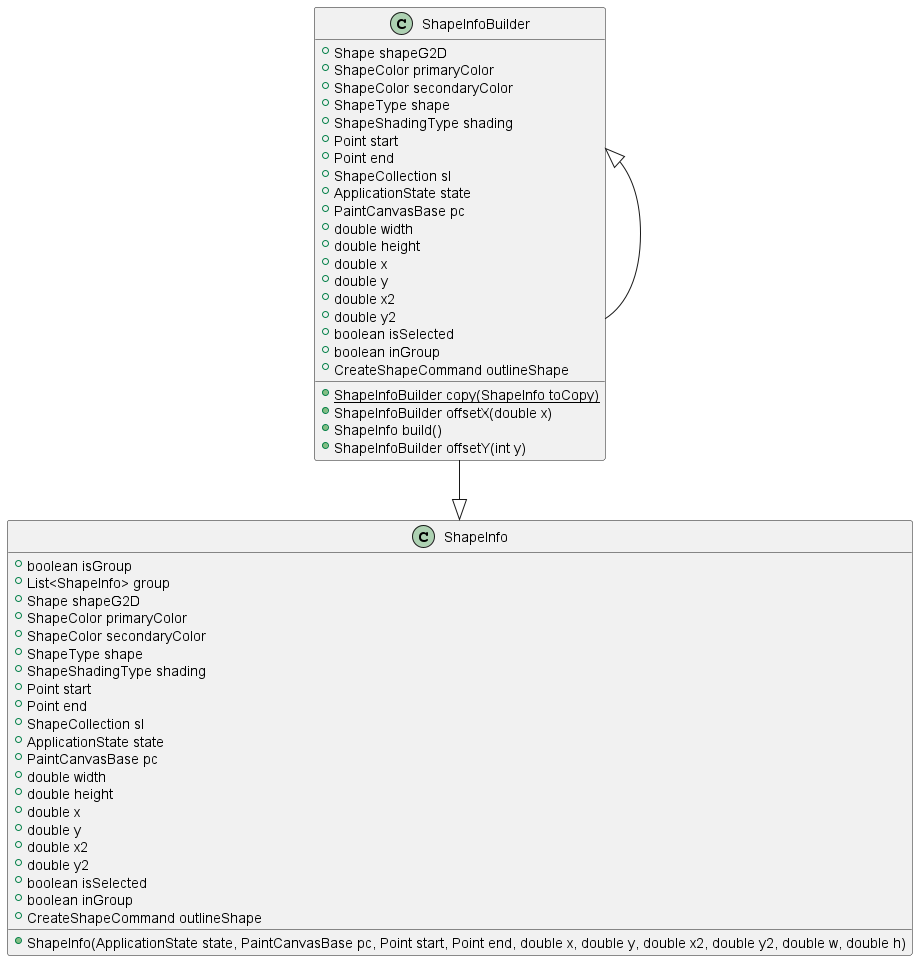

The diagram above was rendered by PlantUML. Its source (embedded in the PNG):
@startuml ShapeInfoBuilder

class ShapeInfoBuilder {

    + Shape shapeG2D
    + ShapeColor primaryColor
    + ShapeColor secondaryColor
    + ShapeType shape
    + ShapeShadingType shading
    + Point start
    + Point end
    + ShapeCollection sl
    + ApplicationState state
    + PaintCanvasBase pc
    + double width
    + double height
    + double x
    + double y
    + double x2
    + double y2
    + boolean isSelected
    + boolean inGroup
    + CreateShapeCommand outlineShape

    + {static} ShapeInfoBuilder copy(ShapeInfo toCopy) 
    + ShapeInfoBuilder offsetX(double x) 
    + ShapeInfo build() 
    + ShapeInfoBuilder offsetY(int y) 
 
}

class ShapeInfo {

    + boolean isGroup
    + List<ShapeInfo> group
    + Shape shapeG2D
    + ShapeColor primaryColor
    + ShapeColor secondaryColor
    + ShapeType shape
    + ShapeShadingType shading
    + Point start
    + Point end
    + ShapeCollection sl
    + ApplicationState state
    + PaintCanvasBase pc
    + double width
    + double height
    + double x
    + double y
    + double x2
    + double y2
    + boolean isSelected
    + boolean inGroup
    + CreateShapeCommand outlineShape

    + ShapeInfo(ApplicationState state, PaintCanvasBase pc, Point start, Point end, double x, double y, double x2, double y2, double w, double h)
 
}

ShapeInfoBuilder <|-- ShapeInfoBuilder
ShapeInfoBuilder --|> ShapeInfo

@enduml